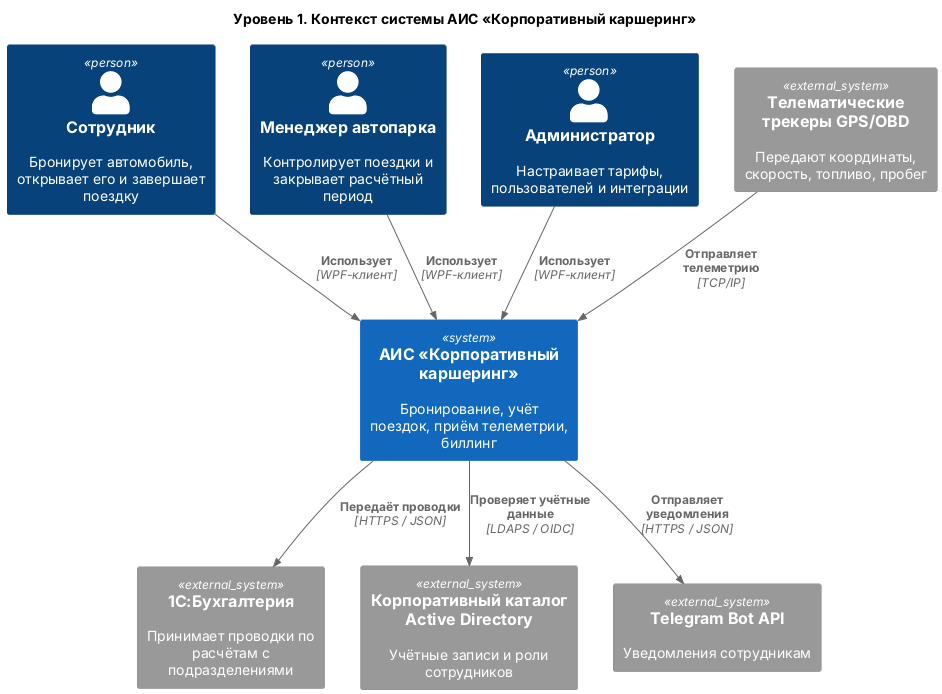

The diagram above was rendered by PlantUML. Its source (embedded in the PNG):
@startuml
!include <C4/C4_Context>
LAYOUT_TOP_DOWN()
title Уровень 1. Контекст системы АИС «Корпоративный каршеринг»
Person(emp, "Сотрудник", "Бронирует автомобиль, открывает его и завершает поездку")
Person(mgr, "Менеджер автопарка", "Контролирует поездки и закрывает расчётный период")
Person(adm, "Администратор", "Настраивает тарифы, пользователей и интеграции")
System(ais, "АИС «Корпоративный каршеринг»", "Бронирование, учёт поездок, приём телеметрии, биллинг")
System_Ext(trk, "Телематические трекеры GPS/OBD", "Передают координаты, скорость, топливо, пробег")
System_Ext(onec, "1С:Бухгалтерия", "Принимает проводки по расчётам с подразделениями")
System_Ext(ad, "Корпоративный каталог Active Directory", "Учётные записи и роли сотрудников")
System_Ext(tg, "Telegram Bot API", "Уведомления сотрудникам")
Rel(emp, ais, "Использует", "WPF-клиент")
Rel(mgr, ais, "Использует", "WPF-клиент")
Rel(adm, ais, "Использует", "WPF-клиент")
Rel(trk, ais, "Отправляет телеметрию", "TCP/IP")
Rel(ais, onec, "Передаёт проводки", "HTTPS / JSON")
Rel(ais, ad, "Проверяет учётные данные", "LDAPS / OIDC")
Rel(ais, tg, "Отправляет уведомления", "HTTPS / JSON")
@enduml